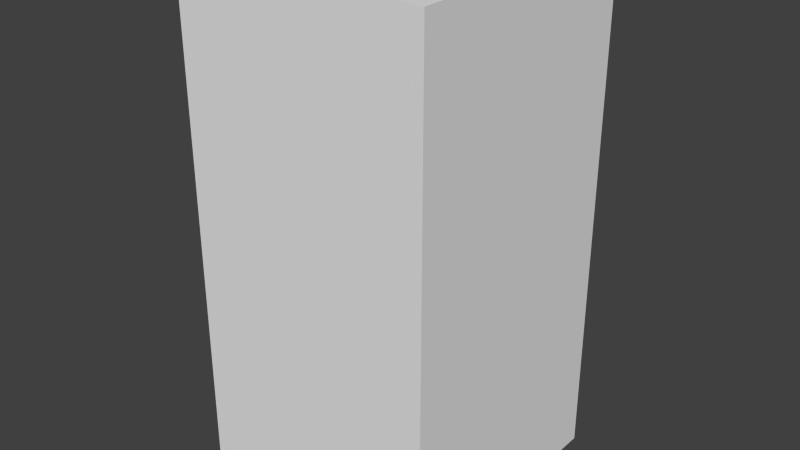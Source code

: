 # Source: greyDropTwo.blend  (saved by Blender 2.68.0; exported with 4.5.12 LTS)
import bpy
from mathutils import Matrix  # noqa: F401  (used for matrix-valued properties, if any)

bpy.ops.wm.read_factory_settings(use_empty=True)
scene = bpy.context.scene
scene.name = 'Scene'

# ---- collections
col_collection_1 = bpy.data.collections.new('Collection 1'); scene.collection.children.link(col_collection_1)

# ---- world
world_world = bpy.data.worlds.new('World'); scene.world = world_world
world_world.color = (0.05088, 0.05088, 0.05088)
world_world.use_sun_shadow = False
world_world.sun_shadow_jitter_overblur = 0.0
world_world.cycles.sampling_method = 'MANUAL'
world_world.cycles.sample_map_resolution = 256

# ---- meshes
me_greydroptwo = bpy.data.meshes.new('greyDropTwo')
me_greydroptwo.from_pydata([(-0.5, -0.5, -1.0), (-0.5, 0.5, -1.0), (0.5, 0.5, -1.0), (0.5, -0.5, -1.0), (-0.5, -0.5, 1.0), (-0.5, 0.5, 1.0), (0.5, 0.5, 1.0), (0.5, -0.5, 1.0)], [], [(4, 5, 1, 0), (5, 6, 2, 1), (6, 7, 3, 2), (7, 4, 0, 3), (0, 1, 2, 3), (7, 6, 5, 4)])
me_greydroptwo.use_remesh_preserve_volume = False
me_greydroptwo.use_remesh_preserve_attributes = False
me_greydroptwo.use_mirror_vertex_groups = False
me_greydroptwo.update()

# ---- objects
ob_greydroptwo = bpy.data.objects.new('greyDropTwo', me_greydroptwo)

# ---- transforms, parenting, visibility, modifiers, constraints
ob_greydroptwo.location = (0.0, 0.0, 0.0)
ob_greydroptwo.lineart.crease_threshold = 0.0

# ---- collection membership
col_collection_1.objects.link(ob_greydroptwo)

# ---- scene / render settings (as saved in the file)
scene.frame_start = 1; scene.frame_end = 250; scene.frame_set(1)
scene.render.engine = 'BLENDER_EEVEE_NEXT'
scene.render.image_settings.color_mode = 'RGB'
scene.render.image_settings.compression = 90
scene.render.resolution_percentage = 50
scene.render.dither_intensity = 0.0
scene.cycles.use_denoising = False
scene.cycles.samples = 10
scene.cycles.sampling_pattern = 'TABULATED_SOBOL'
scene.cycles.light_sampling_threshold = 0.0
scene.cycles.use_adaptive_sampling = False
scene.cycles.use_light_tree = False
scene.cycles.blur_glossy = 0.0
scene.cycles.volume_bounces = 1
scene.cycles.pixel_filter_type = 'GAUSSIAN'
scene.cycles.sample_clamp_indirect = 0.0
scene.view_settings.view_transform = 'Standard'
bpy.context.view_layer.update()

# ---- added for rendering (the .blend has no active camera and no usable light): camera, sun
cam_auto = bpy.data.cameras.new('AutoCamera')
cam_auto.lens = 50.0
cam_auto.sensor_width = 36.0
cam_auto.clip_end = 1000.0
ob_auto_camera = bpy.data.objects.new('AutoCamera', cam_auto)
scene.collection.objects.link(ob_auto_camera)
ob_auto_camera.location = (2.26633, -2.71959, 1.81306)
ob_auto_camera.rotation_euler = (1.09748, -7.21219e-08, 0.694738)
scene.camera = ob_auto_camera
light_auto_sun = bpy.data.lights.new('AutoSun', 'SUN')
light_auto_sun.energy = 3.0
light_auto_sun.angle = 0.0523599
ob_auto_sun = bpy.data.objects.new('AutoSun', light_auto_sun)
scene.collection.objects.link(ob_auto_sun)
ob_auto_sun.rotation_euler = (0.872665, 0.174533, 0.523599)
bpy.context.view_layer.update()
